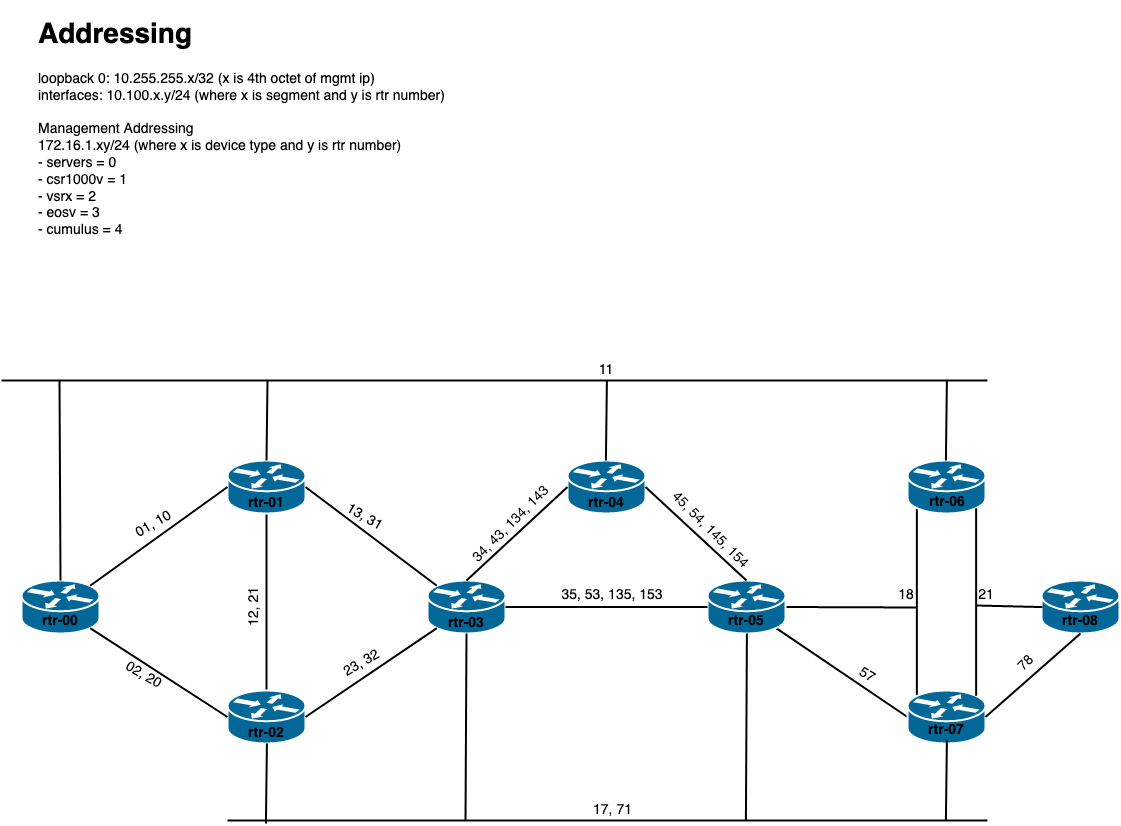

The diagram above was exported from draw.io. Its source (the exported page's mxGraphModel, read from the mxfile embedded in the PNG):
<mxGraphModel dx="2110" dy="1009" grid="1" gridSize="10" guides="1" tooltips="1" connect="1" arrows="1" fold="1" page="1" pageScale="1" pageWidth="1100" pageHeight="850" background="#ffffff" math="0" shadow="0">
  <root>
    <mxCell id="0" />
    <mxCell id="1" parent="0" />
    <mxCell id="1c7a67bf8fd3230f-50" style="edgeStyle=none;html=1;labelBackgroundColor=none;startFill=0;endArrow=none;endFill=0;strokeWidth=2;fontFamily=Verdana;fontSize=12;entryX=0.12;entryY=0.1;entryDx=0;entryDy=0;entryPerimeter=0;exitX=0.12;exitY=0.9;exitDx=0;exitDy=0;exitPerimeter=0;" parent="1" target="IEEUZ8VBqOsNEG2i-12x-5" edge="1" source="IEEUZ8VBqOsNEG2i-12x-6">
      <mxGeometry relative="1" as="geometry">
        <mxPoint x="926" y="522.995217391304" as="sourcePoint" />
        <mxPoint x="926" y="690" as="targetPoint" />
      </mxGeometry>
    </mxCell>
    <mxCell id="1c7a67bf8fd3230f-51" style="edgeStyle=none;html=1;labelBackgroundColor=none;startFill=0;endArrow=none;endFill=0;strokeWidth=2;fontFamily=Verdana;fontSize=12;exitX=0.5;exitY=1;exitDx=0;exitDy=0;exitPerimeter=0;entryX=0.5;entryY=0;entryDx=0;entryDy=0;entryPerimeter=0;" parent="1" source="1c7a67bf8fd3230f-46" target="IEEUZ8VBqOsNEG2i-12x-1" edge="1">
      <mxGeometry relative="1" as="geometry">
        <mxPoint x="252.75130434782602" y="542" as="sourcePoint" />
        <mxPoint x="284.0003162055335" y="609" as="targetPoint" />
      </mxGeometry>
    </mxCell>
    <mxCell id="1c7a67bf8fd3230f-46" value="" style="shape=mxgraph.cisco.routers.router;html=1;dashed=0;fillColor=#036897;strokeColor=#ffffff;strokeWidth=2;verticalLabelPosition=bottom;verticalAlign=top;rounded=0;shadow=0;comic=0;fontFamily=Verdana;fontSize=12;" parent="1" vertex="1">
      <mxGeometry x="206" y="470" width="78" height="53" as="geometry" />
    </mxCell>
    <mxCell id="1c7a67bf8fd3230f-54" style="edgeStyle=none;html=1;labelBackgroundColor=none;startFill=0;endArrow=none;endFill=0;strokeWidth=2;fontFamily=Verdana;fontSize=12;entryX=1;entryY=0.5;entryDx=0;entryDy=0;entryPerimeter=0;" parent="1" target="IEEUZ8VBqOsNEG2i-12x-3" edge="1">
      <mxGeometry relative="1" as="geometry">
        <mxPoint x="895" y="617" as="sourcePoint" />
        <mxPoint x="964.0006050228515" y="637.0355593610507" as="targetPoint" />
      </mxGeometry>
    </mxCell>
    <mxCell id="1c7a67bf8fd3230f-52" style="edgeStyle=none;html=1;labelBackgroundColor=none;startFill=0;endArrow=none;endFill=0;strokeWidth=2;fontFamily=Verdana;fontSize=12;exitX=0.88;exitY=0.9;exitDx=0;exitDy=0;exitPerimeter=0;entryX=0;entryY=0.5;entryDx=0;entryDy=0;entryPerimeter=0;" parent="1" source="IEEUZ8VBqOsNEG2i-12x-3" target="IEEUZ8VBqOsNEG2i-12x-5" edge="1">
      <mxGeometry relative="1" as="geometry">
        <mxPoint x="746.0000000000005" y="817.222760759556" as="sourcePoint" />
        <mxPoint x="823.7422949023658" y="860.5247421201439" as="targetPoint" />
      </mxGeometry>
    </mxCell>
    <mxCell id="IEEUZ8VBqOsNEG2i-12x-1" value="" style="shape=mxgraph.cisco.routers.router;html=1;dashed=0;fillColor=#036897;strokeColor=#ffffff;strokeWidth=2;verticalLabelPosition=bottom;verticalAlign=top;rounded=0;shadow=0;comic=0;fontFamily=Verdana;fontSize=12;" parent="1" vertex="1">
      <mxGeometry x="206" y="700" width="78" height="53" as="geometry" />
    </mxCell>
    <mxCell id="IEEUZ8VBqOsNEG2i-12x-2" value="" style="shape=mxgraph.cisco.routers.router;html=1;dashed=0;fillColor=#036897;strokeColor=#ffffff;strokeWidth=2;verticalLabelPosition=bottom;verticalAlign=top;rounded=0;shadow=0;comic=0;fontFamily=Verdana;fontSize=12;" parent="1" vertex="1">
      <mxGeometry x="406" y="590" width="78" height="53" as="geometry" />
    </mxCell>
    <mxCell id="IEEUZ8VBqOsNEG2i-12x-3" value="" style="shape=mxgraph.cisco.routers.router;html=1;dashed=0;fillColor=#036897;strokeColor=#ffffff;strokeWidth=2;verticalLabelPosition=bottom;verticalAlign=top;rounded=0;shadow=0;comic=0;fontFamily=Verdana;fontSize=12;" parent="1" vertex="1">
      <mxGeometry x="686" y="590" width="78" height="53" as="geometry" />
    </mxCell>
    <mxCell id="IEEUZ8VBqOsNEG2i-12x-4" value="" style="shape=mxgraph.cisco.routers.router;html=1;dashed=0;fillColor=#036897;strokeColor=#ffffff;strokeWidth=2;verticalLabelPosition=bottom;verticalAlign=top;rounded=0;shadow=0;comic=0;fontFamily=Verdana;fontSize=12;" parent="1" vertex="1">
      <mxGeometry x="546" y="470" width="78" height="53" as="geometry" />
    </mxCell>
    <mxCell id="IEEUZ8VBqOsNEG2i-12x-5" value="" style="shape=mxgraph.cisco.routers.router;html=1;dashed=0;fillColor=#036897;strokeColor=#ffffff;strokeWidth=2;verticalLabelPosition=bottom;verticalAlign=top;rounded=0;shadow=0;comic=0;fontFamily=Verdana;fontSize=12;" parent="1" vertex="1">
      <mxGeometry x="886" y="700" width="78" height="53" as="geometry" />
    </mxCell>
    <mxCell id="IEEUZ8VBqOsNEG2i-12x-6" value="" style="shape=mxgraph.cisco.routers.router;html=1;dashed=0;fillColor=#036897;strokeColor=#ffffff;strokeWidth=2;verticalLabelPosition=bottom;verticalAlign=top;rounded=0;shadow=0;comic=0;fontFamily=Verdana;fontSize=12;" parent="1" vertex="1">
      <mxGeometry x="886" y="470" width="78" height="53" as="geometry" />
    </mxCell>
    <mxCell id="IEEUZ8VBqOsNEG2i-12x-7" style="edgeStyle=none;html=1;labelBackgroundColor=none;startFill=0;endArrow=none;endFill=0;strokeWidth=2;fontFamily=Verdana;fontSize=12;exitX=1;exitY=0.5;exitDx=0;exitDy=0;exitPerimeter=0;entryX=0.12;entryY=0.1;entryDx=0;entryDy=0;entryPerimeter=0;" parent="1" source="1c7a67bf8fd3230f-46" target="IEEUZ8VBqOsNEG2i-12x-2" edge="1">
      <mxGeometry relative="1" as="geometry">
        <mxPoint x="255" y="533.0000000000002" as="sourcePoint" />
        <mxPoint x="255" y="710" as="targetPoint" />
      </mxGeometry>
    </mxCell>
    <mxCell id="IEEUZ8VBqOsNEG2i-12x-8" style="edgeStyle=none;html=1;labelBackgroundColor=none;startFill=0;endArrow=none;endFill=0;strokeWidth=2;fontFamily=Verdana;fontSize=12;exitX=1;exitY=0.5;exitDx=0;exitDy=0;exitPerimeter=0;entryX=0.12;entryY=0.9;entryDx=0;entryDy=0;entryPerimeter=0;" parent="1" source="IEEUZ8VBqOsNEG2i-12x-1" target="IEEUZ8VBqOsNEG2i-12x-2" edge="1">
      <mxGeometry relative="1" as="geometry">
        <mxPoint x="294" y="506.5" as="sourcePoint" />
        <mxPoint x="416" y="626.5" as="targetPoint" />
      </mxGeometry>
    </mxCell>
    <mxCell id="IEEUZ8VBqOsNEG2i-12x-9" style="edgeStyle=none;html=1;labelBackgroundColor=none;startFill=0;endArrow=none;endFill=0;strokeWidth=2;fontFamily=Verdana;fontSize=12;entryX=0;entryY=0.5;entryDx=0;entryDy=0;entryPerimeter=0;exitX=1;exitY=0.5;exitDx=0;exitDy=0;exitPerimeter=0;" parent="1" source="IEEUZ8VBqOsNEG2i-12x-2" target="IEEUZ8VBqOsNEG2i-12x-3" edge="1">
      <mxGeometry relative="1" as="geometry">
        <mxPoint x="526" y="617" as="sourcePoint" />
        <mxPoint x="615.3599999999996" y="708.8" as="targetPoint" />
      </mxGeometry>
    </mxCell>
    <mxCell id="IEEUZ8VBqOsNEG2i-12x-10" style="edgeStyle=none;html=1;labelBackgroundColor=none;startFill=0;endArrow=none;endFill=0;strokeWidth=2;fontFamily=Verdana;fontSize=12;entryX=0;entryY=0.5;entryDx=0;entryDy=0;entryPerimeter=0;exitX=0.5;exitY=0;exitDx=0;exitDy=0;exitPerimeter=0;" parent="1" source="IEEUZ8VBqOsNEG2i-12x-2" target="IEEUZ8VBqOsNEG2i-12x-4" edge="1">
      <mxGeometry relative="1" as="geometry">
        <mxPoint x="494" y="626.5" as="sourcePoint" />
        <mxPoint x="696" y="626.5" as="targetPoint" />
      </mxGeometry>
    </mxCell>
    <mxCell id="IEEUZ8VBqOsNEG2i-12x-11" style="edgeStyle=none;html=1;labelBackgroundColor=none;startFill=0;endArrow=none;endFill=0;strokeWidth=2;fontFamily=Verdana;fontSize=12;entryX=1;entryY=0.5;entryDx=0;entryDy=0;entryPerimeter=0;exitX=0.5;exitY=0;exitDx=0;exitDy=0;exitPerimeter=0;" parent="1" source="IEEUZ8VBqOsNEG2i-12x-3" target="IEEUZ8VBqOsNEG2i-12x-4" edge="1">
      <mxGeometry relative="1" as="geometry">
        <mxPoint x="455" y="600" as="sourcePoint" />
        <mxPoint x="556" y="506.5" as="targetPoint" />
      </mxGeometry>
    </mxCell>
    <mxCell id="IEEUZ8VBqOsNEG2i-12x-12" style="edgeStyle=none;html=1;labelBackgroundColor=none;startFill=0;endArrow=none;endFill=0;strokeWidth=2;fontFamily=Verdana;fontSize=12;" parent="1" edge="1">
      <mxGeometry relative="1" as="geometry">
        <mxPoint x="-20" y="390" as="sourcePoint" />
        <mxPoint x="966" y="390" as="targetPoint" />
      </mxGeometry>
    </mxCell>
    <mxCell id="IEEUZ8VBqOsNEG2i-12x-13" style="edgeStyle=none;html=1;labelBackgroundColor=none;startFill=0;endArrow=none;endFill=0;strokeWidth=2;fontFamily=Verdana;fontSize=12;" parent="1" edge="1">
      <mxGeometry relative="1" as="geometry">
        <mxPoint x="206" y="830" as="sourcePoint" />
        <mxPoint x="965.9999999999995" y="830" as="targetPoint" />
      </mxGeometry>
    </mxCell>
    <mxCell id="IEEUZ8VBqOsNEG2i-12x-14" style="edgeStyle=none;html=1;labelBackgroundColor=none;startFill=0;endArrow=none;endFill=0;strokeWidth=2;fontFamily=Verdana;fontSize=12;entryX=0.5;entryY=0;entryDx=0;entryDy=0;entryPerimeter=0;" parent="1" target="1c7a67bf8fd3230f-46" edge="1">
      <mxGeometry relative="1" as="geometry">
        <mxPoint x="246" y="390" as="sourcePoint" />
        <mxPoint x="255" y="710" as="targetPoint" />
      </mxGeometry>
    </mxCell>
    <mxCell id="IEEUZ8VBqOsNEG2i-12x-15" style="edgeStyle=none;html=1;labelBackgroundColor=none;startFill=0;endArrow=none;endFill=0;strokeWidth=2;fontFamily=Verdana;fontSize=12;entryX=0.5;entryY=0;entryDx=0;entryDy=0;entryPerimeter=0;" parent="1" edge="1">
      <mxGeometry relative="1" as="geometry">
        <mxPoint x="585.4100000000001" y="390" as="sourcePoint" />
        <mxPoint x="584.4100000000001" y="470" as="targetPoint" />
      </mxGeometry>
    </mxCell>
    <mxCell id="IEEUZ8VBqOsNEG2i-12x-16" style="edgeStyle=none;html=1;labelBackgroundColor=none;startFill=0;endArrow=none;endFill=0;strokeWidth=2;fontFamily=Verdana;fontSize=12;entryX=0.5;entryY=0;entryDx=0;entryDy=0;entryPerimeter=0;" parent="1" edge="1">
      <mxGeometry relative="1" as="geometry">
        <mxPoint x="925.4099999999999" y="390" as="sourcePoint" />
        <mxPoint x="924.4099999999999" y="470" as="targetPoint" />
      </mxGeometry>
    </mxCell>
    <mxCell id="IEEUZ8VBqOsNEG2i-12x-17" style="edgeStyle=none;html=1;labelBackgroundColor=none;startFill=0;endArrow=none;endFill=0;strokeWidth=2;fontFamily=Verdana;fontSize=12;entryX=0.5;entryY=0;entryDx=0;entryDy=0;entryPerimeter=0;" parent="1" edge="1">
      <mxGeometry relative="1" as="geometry">
        <mxPoint x="925.4099999999999" y="750" as="sourcePoint" />
        <mxPoint x="924.4099999999999" y="830" as="targetPoint" />
      </mxGeometry>
    </mxCell>
    <mxCell id="IEEUZ8VBqOsNEG2i-12x-18" style="edgeStyle=none;html=1;labelBackgroundColor=none;startFill=0;endArrow=none;endFill=0;strokeWidth=2;fontFamily=Verdana;fontSize=12;entryX=0.5;entryY=0;entryDx=0;entryDy=0;entryPerimeter=0;" parent="1" edge="1">
      <mxGeometry relative="1" as="geometry">
        <mxPoint x="245.40999999999985" y="753" as="sourcePoint" />
        <mxPoint x="244.40999999999985" y="833" as="targetPoint" />
      </mxGeometry>
    </mxCell>
    <mxCell id="IEEUZ8VBqOsNEG2i-12x-19" style="edgeStyle=none;html=1;labelBackgroundColor=none;startFill=0;endArrow=none;endFill=0;strokeWidth=2;fontFamily=Verdana;fontSize=12;exitX=0.5;exitY=1;exitDx=0;exitDy=0;exitPerimeter=0;" parent="1" source="IEEUZ8VBqOsNEG2i-12x-2" edge="1">
      <mxGeometry relative="1" as="geometry">
        <mxPoint x="445.40999999999985" y="649.9999999999998" as="sourcePoint" />
        <mxPoint x="444" y="830" as="targetPoint" />
      </mxGeometry>
    </mxCell>
    <mxCell id="IEEUZ8VBqOsNEG2i-12x-20" style="edgeStyle=none;html=1;labelBackgroundColor=none;startFill=0;endArrow=none;endFill=0;strokeWidth=2;fontFamily=Verdana;fontSize=12;exitX=0.5;exitY=1;exitDx=0;exitDy=0;exitPerimeter=0;" parent="1" edge="1">
      <mxGeometry relative="1" as="geometry">
        <mxPoint x="725.4100000000001" y="642.9999999999998" as="sourcePoint" />
        <mxPoint x="724.4100000000001" y="830" as="targetPoint" />
      </mxGeometry>
    </mxCell>
    <mxCell id="IEEUZ8VBqOsNEG2i-12x-21" value="rtr-01" style="text;html=1;strokeColor=none;fillColor=none;align=center;verticalAlign=middle;whiteSpace=wrap;rounded=0;fontSize=14;fontStyle=1" parent="1" vertex="1">
      <mxGeometry x="225" y="503" width="40" height="20" as="geometry" />
    </mxCell>
    <mxCell id="IEEUZ8VBqOsNEG2i-12x-23" value="rtr-02" style="text;html=1;strokeColor=none;fillColor=none;align=center;verticalAlign=middle;whiteSpace=wrap;rounded=0;fontSize=14;fontStyle=1" parent="1" vertex="1">
      <mxGeometry x="225" y="733" width="40" height="20" as="geometry" />
    </mxCell>
    <mxCell id="IEEUZ8VBqOsNEG2i-12x-24" value="rtr-03" style="text;html=1;strokeColor=none;fillColor=none;align=center;verticalAlign=middle;whiteSpace=wrap;rounded=0;fontSize=14;fontStyle=1" parent="1" vertex="1">
      <mxGeometry x="425" y="623" width="40" height="20" as="geometry" />
    </mxCell>
    <mxCell id="IEEUZ8VBqOsNEG2i-12x-25" value="rtr-04" style="text;html=1;strokeColor=none;fillColor=none;align=center;verticalAlign=middle;whiteSpace=wrap;rounded=0;fontSize=14;fontStyle=1" parent="1" vertex="1">
      <mxGeometry x="565" y="503" width="40" height="20" as="geometry" />
    </mxCell>
    <mxCell id="IEEUZ8VBqOsNEG2i-12x-26" value="rtr-05" style="text;html=1;strokeColor=none;fillColor=none;align=center;verticalAlign=middle;whiteSpace=wrap;rounded=0;fontSize=14;fontStyle=1" parent="1" vertex="1">
      <mxGeometry x="705" y="621" width="40" height="20" as="geometry" />
    </mxCell>
    <mxCell id="IEEUZ8VBqOsNEG2i-12x-28" value="rtr-06" style="text;html=1;strokeColor=none;fillColor=none;align=center;verticalAlign=middle;whiteSpace=wrap;rounded=0;fontSize=14;fontStyle=1" parent="1" vertex="1">
      <mxGeometry x="906" y="502" width="40" height="20" as="geometry" />
    </mxCell>
    <mxCell id="IEEUZ8VBqOsNEG2i-12x-29" value="rtr-07" style="text;html=1;strokeColor=none;fillColor=none;align=center;verticalAlign=middle;whiteSpace=wrap;rounded=0;fontSize=14;fontStyle=1" parent="1" vertex="1">
      <mxGeometry x="905" y="730" width="40" height="20" as="geometry" />
    </mxCell>
    <mxCell id="IEEUZ8VBqOsNEG2i-12x-31" value="11" style="text;html=1;strokeColor=none;fillColor=none;align=center;verticalAlign=middle;whiteSpace=wrap;rounded=0;fontSize=14;" parent="1" vertex="1">
      <mxGeometry x="565" y="370" width="40" height="20" as="geometry" />
    </mxCell>
    <mxCell id="IEEUZ8VBqOsNEG2i-12x-32" value="35, 53, 135, 153" style="text;html=1;strokeColor=none;fillColor=none;align=center;verticalAlign=middle;whiteSpace=wrap;rounded=0;fontSize=14;" parent="1" vertex="1">
      <mxGeometry x="516" y="595" width="150" height="20" as="geometry" />
    </mxCell>
    <mxCell id="IEEUZ8VBqOsNEG2i-12x-33" value="45, 54, 145, 154" style="text;html=1;strokeColor=none;fillColor=none;align=center;verticalAlign=middle;whiteSpace=wrap;rounded=0;fontSize=14;rotation=45;" parent="1" vertex="1">
      <mxGeometry x="614" y="530" width="150" height="20" as="geometry" />
    </mxCell>
    <mxCell id="IEEUZ8VBqOsNEG2i-12x-34" value="&lt;div&gt;34, 43, 134, 143&lt;/div&gt;" style="text;html=1;strokeColor=none;fillColor=none;align=center;verticalAlign=middle;whiteSpace=wrap;rounded=0;fontSize=14;rotation=-45;" parent="1" vertex="1">
      <mxGeometry x="415" y="524" width="150" height="20" as="geometry" />
    </mxCell>
    <mxCell id="IEEUZ8VBqOsNEG2i-12x-35" value="17, 71" style="text;html=1;strokeColor=none;fillColor=none;align=center;verticalAlign=middle;whiteSpace=wrap;rounded=0;fontSize=14;" parent="1" vertex="1">
      <mxGeometry x="558.5" y="810" width="65" height="20" as="geometry" />
    </mxCell>
    <mxCell id="IEEUZ8VBqOsNEG2i-12x-36" value="12, 21" style="text;html=1;strokeColor=none;fillColor=none;align=center;verticalAlign=middle;whiteSpace=wrap;rounded=0;fontSize=14;rotation=-90;" parent="1" vertex="1">
      <mxGeometry x="200" y="606.5" width="65" height="20" as="geometry" />
    </mxCell>
    <mxCell id="IEEUZ8VBqOsNEG2i-12x-37" value="18" style="text;html=1;strokeColor=none;fillColor=none;align=center;verticalAlign=middle;whiteSpace=wrap;rounded=0;fontSize=14;" parent="1" vertex="1">
      <mxGeometry x="865" y="595" width="40" height="20" as="geometry" />
    </mxCell>
    <mxCell id="IEEUZ8VBqOsNEG2i-12x-38" value="57" style="text;html=1;strokeColor=none;fillColor=none;align=center;verticalAlign=middle;whiteSpace=wrap;rounded=0;fontSize=14;rotation=30;" parent="1" vertex="1">
      <mxGeometry x="826" y="675" width="40" height="20" as="geometry" />
    </mxCell>
    <mxCell id="IEEUZ8VBqOsNEG2i-12x-39" value="23, 32" style="text;html=1;strokeColor=none;fillColor=none;align=center;verticalAlign=middle;whiteSpace=wrap;rounded=0;fontSize=14;rotation=-30;" parent="1" vertex="1">
      <mxGeometry x="308" y="663" width="65" height="20" as="geometry" />
    </mxCell>
    <mxCell id="IEEUZ8VBqOsNEG2i-12x-40" value="13, 31" style="text;html=1;strokeColor=none;fillColor=none;align=center;verticalAlign=middle;whiteSpace=wrap;rounded=0;fontSize=14;rotation=30;" parent="1" vertex="1">
      <mxGeometry x="311" y="517" width="65" height="20" as="geometry" />
    </mxCell>
    <mxCell id="IEEUZ8VBqOsNEG2i-12x-41" value="&lt;h1&gt;Addressing&lt;/h1&gt;&lt;div&gt;loopback 0: 10.255.255.x/32 (x is 4th octet of mgmt ip)&lt;/div&gt;&lt;div&gt;interfaces: 10.100.x.y/24 (where x is segment and y is rtr number)&lt;br&gt;&lt;/div&gt;&lt;div&gt;&lt;br&gt;&lt;/div&gt;&lt;div&gt;Management Addressing&lt;/div&gt;&lt;div&gt;172.16.1.xy/24 (where x is device type and y is rtr number)&lt;/div&gt;&lt;div&gt;- servers = 0&lt;br&gt;&lt;/div&gt;&lt;div&gt;- csr1000v = 1&lt;/div&gt;&lt;div&gt;- vsrx = 2&lt;/div&gt;&lt;div&gt;- eosv = 3&lt;/div&gt;&lt;div&gt;- cumulus = 4&lt;br&gt;&lt;/div&gt;&lt;div&gt;&lt;br&gt;&lt;/div&gt;&lt;div&gt;&lt;br&gt;&lt;/div&gt;&lt;div&gt;&lt;br&gt;&lt;/div&gt;" style="text;html=1;strokeColor=none;fillColor=none;spacing=5;spacingTop=-20;whiteSpace=wrap;overflow=hidden;rounded=0;fontSize=14;" parent="1" vertex="1">
      <mxGeometry x="11.5" y="20" width="428.5" height="240" as="geometry" />
    </mxCell>
    <mxCell id="vMMPovUQ87nKFDR62B6Q-1" value="" style="shape=mxgraph.cisco.routers.router;html=1;dashed=0;fillColor=#036897;strokeColor=#ffffff;strokeWidth=2;verticalLabelPosition=bottom;verticalAlign=top;rounded=0;shadow=0;comic=0;fontFamily=Verdana;fontSize=12;" vertex="1" parent="1">
      <mxGeometry y="590" width="78" height="53" as="geometry" />
    </mxCell>
    <mxCell id="vMMPovUQ87nKFDR62B6Q-2" value="rtr-00" style="text;html=1;strokeColor=none;fillColor=none;align=center;verticalAlign=middle;whiteSpace=wrap;rounded=0;fontSize=14;fontStyle=1" vertex="1" parent="1">
      <mxGeometry x="19" y="621" width="40" height="20" as="geometry" />
    </mxCell>
    <mxCell id="vMMPovUQ87nKFDR62B6Q-3" style="edgeStyle=none;html=1;labelBackgroundColor=none;startFill=0;endArrow=none;endFill=0;strokeWidth=2;fontFamily=Verdana;fontSize=12;exitX=0.88;exitY=0.1;exitDx=0;exitDy=0;exitPerimeter=0;entryX=0;entryY=0.5;entryDx=0;entryDy=0;entryPerimeter=0;" edge="1" parent="1" source="vMMPovUQ87nKFDR62B6Q-1" target="1c7a67bf8fd3230f-46">
      <mxGeometry relative="1" as="geometry">
        <mxPoint x="294" y="506.5" as="sourcePoint" />
        <mxPoint x="425.3599999999999" y="605.3" as="targetPoint" />
      </mxGeometry>
    </mxCell>
    <mxCell id="vMMPovUQ87nKFDR62B6Q-4" style="edgeStyle=none;html=1;labelBackgroundColor=none;startFill=0;endArrow=none;endFill=0;strokeWidth=2;fontFamily=Verdana;fontSize=12;exitX=0;exitY=0.5;exitDx=0;exitDy=0;exitPerimeter=0;entryX=0.88;entryY=0.9;entryDx=0;entryDy=0;entryPerimeter=0;" edge="1" parent="1" source="IEEUZ8VBqOsNEG2i-12x-1" target="vMMPovUQ87nKFDR62B6Q-1">
      <mxGeometry relative="1" as="geometry">
        <mxPoint x="294" y="736.5" as="sourcePoint" />
        <mxPoint x="425.3599999999997" y="647.7" as="targetPoint" />
      </mxGeometry>
    </mxCell>
    <mxCell id="vMMPovUQ87nKFDR62B6Q-5" style="edgeStyle=none;html=1;labelBackgroundColor=none;startFill=0;endArrow=none;endFill=0;strokeWidth=2;fontFamily=Verdana;fontSize=12;entryX=0.5;entryY=0;entryDx=0;entryDy=0;entryPerimeter=0;" edge="1" parent="1" target="vMMPovUQ87nKFDR62B6Q-1">
      <mxGeometry relative="1" as="geometry">
        <mxPoint x="38" y="390" as="sourcePoint" />
        <mxPoint x="38.41" y="580" as="targetPoint" />
      </mxGeometry>
    </mxCell>
    <mxCell id="vMMPovUQ87nKFDR62B6Q-8" value="01, 10" style="text;html=1;strokeColor=none;fillColor=none;align=center;verticalAlign=middle;whiteSpace=wrap;rounded=0;fontSize=14;rotation=-30;" vertex="1" parent="1">
      <mxGeometry x="100" y="524" width="65" height="20" as="geometry" />
    </mxCell>
    <mxCell id="vMMPovUQ87nKFDR62B6Q-9" value="&lt;div&gt;02, 20&lt;/div&gt;" style="text;html=1;strokeColor=none;fillColor=none;align=center;verticalAlign=middle;whiteSpace=wrap;rounded=0;fontSize=14;rotation=30;" vertex="1" parent="1">
      <mxGeometry x="90" y="675" width="65" height="20" as="geometry" />
    </mxCell>
    <mxCell id="vMMPovUQ87nKFDR62B6Q-10" value="" style="shape=mxgraph.cisco.routers.router;html=1;dashed=0;fillColor=#036897;strokeColor=#ffffff;strokeWidth=2;verticalLabelPosition=bottom;verticalAlign=top;rounded=0;shadow=0;comic=0;fontFamily=Verdana;fontSize=12;" vertex="1" parent="1">
      <mxGeometry x="1020" y="590" width="78" height="53" as="geometry" />
    </mxCell>
    <mxCell id="vMMPovUQ87nKFDR62B6Q-11" style="edgeStyle=none;html=1;labelBackgroundColor=none;startFill=0;endArrow=none;endFill=0;strokeWidth=2;fontFamily=Verdana;fontSize=12;entryX=0.88;entryY=0.1;entryDx=0;entryDy=0;entryPerimeter=0;exitX=0.88;exitY=0.9;exitDx=0;exitDy=0;exitPerimeter=0;" edge="1" parent="1" source="IEEUZ8VBqOsNEG2i-12x-6" target="IEEUZ8VBqOsNEG2i-12x-5">
      <mxGeometry relative="1" as="geometry">
        <mxPoint x="960" y="550" as="sourcePoint" />
        <mxPoint x="960" y="680" as="targetPoint" />
      </mxGeometry>
    </mxCell>
    <mxCell id="vMMPovUQ87nKFDR62B6Q-12" style="edgeStyle=none;html=1;labelBackgroundColor=none;startFill=0;endArrow=none;endFill=0;strokeWidth=2;fontFamily=Verdana;fontSize=12;entryX=0.25;entryY=1;entryDx=0;entryDy=0;" edge="1" parent="1" target="vMMPovUQ87nKFDR62B6Q-13">
      <mxGeometry relative="1" as="geometry">
        <mxPoint x="1021" y="616.58" as="sourcePoint" />
        <mxPoint x="950" y="616" as="targetPoint" />
      </mxGeometry>
    </mxCell>
    <mxCell id="vMMPovUQ87nKFDR62B6Q-13" value="21" style="text;html=1;strokeColor=none;fillColor=none;align=center;verticalAlign=middle;whiteSpace=wrap;rounded=0;fontSize=14;" vertex="1" parent="1">
      <mxGeometry x="945" y="595" width="40" height="20" as="geometry" />
    </mxCell>
    <mxCell id="vMMPovUQ87nKFDR62B6Q-14" style="edgeStyle=none;html=1;labelBackgroundColor=none;startFill=0;endArrow=none;endFill=0;strokeWidth=2;fontFamily=Verdana;fontSize=12;exitX=0.5;exitY=1;exitDx=0;exitDy=0;exitPerimeter=0;entryX=1;entryY=0.5;entryDx=0;entryDy=0;entryPerimeter=0;" edge="1" parent="1" source="vMMPovUQ87nKFDR62B6Q-10" target="IEEUZ8VBqOsNEG2i-12x-5">
      <mxGeometry relative="1" as="geometry">
        <mxPoint x="764.6399999999999" y="647.7" as="sourcePoint" />
        <mxPoint x="896" y="736.5" as="targetPoint" />
      </mxGeometry>
    </mxCell>
    <mxCell id="vMMPovUQ87nKFDR62B6Q-15" value="78" style="text;html=1;strokeColor=none;fillColor=none;align=center;verticalAlign=middle;whiteSpace=wrap;rounded=0;fontSize=14;rotation=-45;" vertex="1" parent="1">
      <mxGeometry x="985" y="663" width="40" height="20" as="geometry" />
    </mxCell>
    <mxCell id="vMMPovUQ87nKFDR62B6Q-16" value="rtr-08" style="text;html=1;strokeColor=none;fillColor=none;align=center;verticalAlign=middle;whiteSpace=wrap;rounded=0;fontSize=14;fontStyle=1" vertex="1" parent="1">
      <mxGeometry x="1039" y="621" width="40" height="20" as="geometry" />
    </mxCell>
  </root>
</mxGraphModel>